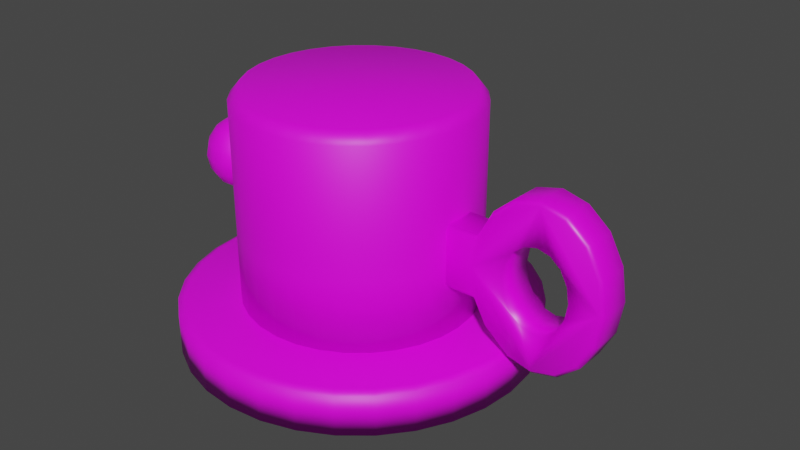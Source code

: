 # Source: wizard.blend  (saved by Blender 2.93.21; exported with 4.5.12 LTS)
import bpy
from mathutils import Matrix  # noqa: F401  (used for matrix-valued properties, if any)

bpy.ops.wm.read_factory_settings(use_empty=True)
scene = bpy.context.scene
scene.name = 'Scene'

# ---- collections
col_collection = bpy.data.collections.new('Collection'); scene.collection.children.link(col_collection)

# ---- images (referenced by path relative to the original .blend; pixels are not part of the script)
import os
ASSET_DIR = os.environ.get("B2B_ASSET_DIR", "")  # directory of the original .blend (textures are referenced by path, not embedded)
HERE = os.path.dirname(os.path.abspath(__file__))  # packed textures are extracted next to this script under _unpacked/

def load_image(name, relpath, width, height, colorspace="sRGB"):
    """Load a texture the original file referenced (path relative to the .blend, or extracted next to this script)."""
    p = next((c for c in (os.path.join(HERE, relpath), os.path.join(ASSET_DIR, relpath)) if relpath and os.path.exists(c)), "")
    if p:
        img = bpy.data.images.load(p, check_existing=True)
        img.name = name
    else:  # same state as the original file: an image datablock whose file is absent (Cycles renders it pink)
        img = bpy.data.images.new(name, width, height)
        img.source = "FILE"
        img.filepath = "//" + (relpath or name)
    img.colorspace_settings.name = colorspace
    return img
img_color_palette_png = load_image('color_palette.png', 'color_palette.png', 1024, 1024, 'sRGB')

# ---- materials (node trees are filled in below, after node groups)
mat_material_001 = bpy.data.materials.new('Material.001')
mat_material_001.use_transparent_shadow = False
mat_material_002 = bpy.data.materials.new('Material.002')
mat_material_002.use_transparent_shadow = False
mat_material = bpy.data.materials.new('Material')
mat_material.alpha_threshold = 0.0
mat_material.use_transparent_shadow = False
mat_material.line_color = (0.0, 0.0, 0.0, 1.0)

# ---- material node trees
mat_material_001.use_nodes = True; mat_material_001.node_tree.nodes.clear()
_N = mat_material_001.node_tree.nodes; _L = mat_material_001.node_tree.links
n0 = _N.new('ShaderNodeBsdfPrincipled'); n0.name = 'Principled BSDF'; n0.location = (10, 300)
n0.distribution = 'GGX'
n0.subsurface_method = 'BURLEY'
n0.inputs[3].default_value = 1.45
n0.inputs[27].default_value = (0.0, 0.0, 0.0, 1.0)
n0.inputs[28].default_value = 1.0
n1 = _N.new('ShaderNodeOutputMaterial'); n1.name = 'Material Output'; n1.location = (300, 300)
n2 = _N.new('ShaderNodeTexImage'); n2.name = 'Image Texture'; n2.location = (-180, 275)
n2.image = img_color_palette_png
_L.new(n0.outputs[0], n1.inputs[0])
_L.new(n2.outputs[0], n0.inputs[0])
n1.is_active_output = True
mat_material_002.use_nodes = True; mat_material_002.node_tree.nodes.clear()
_N = mat_material_002.node_tree.nodes; _L = mat_material_002.node_tree.links
n0 = _N.new('ShaderNodeBsdfPrincipled'); n0.name = 'Principled BSDF'; n0.location = (10, 300)
n0.distribution = 'GGX'
n0.subsurface_method = 'BURLEY'
n0.inputs[3].default_value = 1.45
n0.inputs[27].default_value = (0.0, 0.0, 0.0, 1.0)
n0.inputs[28].default_value = 1.0
n1 = _N.new('ShaderNodeOutputMaterial'); n1.name = 'Material Output'; n1.location = (300, 300)
n2 = _N.new('ShaderNodeTexImage'); n2.name = 'Image Texture'; n2.location = (-280, 275)
n2.image = img_color_palette_png
_L.new(n0.outputs[0], n1.inputs[0])
_L.new(n2.outputs[0], n0.inputs[0])
n1.is_active_output = True
mat_material.use_nodes = True; mat_material.node_tree.nodes.clear()
_N = mat_material.node_tree.nodes; _L = mat_material.node_tree.links
n0 = _N.new('ShaderNodeOutputMaterial'); n0.name = 'Material Output'; n0.location = (300, 300)
n1 = _N.new('ShaderNodeBsdfPrincipled'); n1.name = 'Principled BSDF'; n1.location = (10, 300)
n1.distribution = 'GGX'
n1.subsurface_method = 'BURLEY'
n1.inputs[2].default_value = 0.4
n1.inputs[3].default_value = 1.45
n1.inputs[27].default_value = (0.0, 0.0, 0.0, 1.0)
n1.inputs[28].default_value = 1.0
n2 = _N.new('ShaderNodeTexImage'); n2.name = 'Image Texture'; n2.location = (-280, 275)
n2.image = img_color_palette_png
_L.new(n1.outputs[0], n0.inputs[0])
_L.new(n2.outputs[0], n1.inputs[0])
n0.is_active_output = True

# ---- world
world_world = bpy.data.worlds.new('World'); scene.world = world_world
world_world.use_nodes = True; world_world.node_tree.nodes.clear()
_N = world_world.node_tree.nodes; _L = world_world.node_tree.links
n0 = _N.new('ShaderNodeOutputWorld'); n0.name = 'World Output'; n0.location = (300, 300)
n1 = _N.new('ShaderNodeBackground'); n1.name = 'Background'; n1.location = (10, 300)
n1.inputs[0].default_value = (0.05088, 0.05088, 0.05088, 1.0)
_L.new(n1.outputs[0], n0.inputs[0])
n0.is_active_output = True
world_world.color = (0.05088, 0.05088, 0.05088)
world_world.use_sun_shadow = False
world_world.sun_shadow_jitter_overblur = 0.0

# ---- meshes
me_cylinder = bpy.data.meshes.new('Cylinder')
me_cylinder.from_pydata([(0.0, 1.0, -0.25), (0.1951, 0.9808, -0.25), (0.3827, 0.9239, -0.25), (0.5556, 0.8315, -0.25), (0.7071, 0.7071, -0.25), (0.8315, 0.5556, -0.25), (0.9239, 0.3827, -0.25), (0.9808, 0.1951, -0.25), (1.0, -4.371e-08, -0.25), (0.9808, -0.1951, -0.25), (0.9239, -0.3827, -0.25), (0.8315, -0.5556, -0.25), (0.7071, -0.7071, -0.25), (0.5556, -0.8315, -0.25), (0.3827, -0.9239, -0.25), (0.1951, -0.9808, -0.25), (-8.742e-08, -1.0, -0.25), (-0.1951, -0.9808, -0.25), (-0.3827, -0.9239, -0.25), (-0.5556, -0.8315, -0.25), (-0.7071, -0.7071, -0.25), (-0.8315, -0.5556, -0.25), (-0.9239, -0.3827, -0.25), (-0.9808, -0.1951, -0.25), (-1.0, 1.192e-08, -0.25), (-0.9808, 0.1951, -0.25), (-0.9239, 0.3827, -0.25), (-0.8315, 0.5556, -0.25), (-0.7071, 0.7071, -0.25), (-0.5556, 0.8315, -0.25), (-0.3827, 0.9239, -0.25), (-0.1951, 0.9808, -0.25), (-1.071e-08, 0.9573, 0.25), (0.0, 1.0, 0.2075), (0.1868, 0.9389, 0.25), (0.1951, 0.9808, 0.2075), (0.3663, 0.8844, 0.25), (0.3827, 0.9239, 0.2075), (0.5319, 0.796, 0.25), (0.5556, 0.8315, 0.2075), (0.6769, 0.6769, 0.25), (0.7071, 0.7071, 0.2075), (0.796, 0.5319, 0.25), (0.8315, 0.5556, 0.2075), (0.8844, 0.3663, 0.25), (0.9239, 0.3827, 0.2075), (0.9389, 0.1868, 0.25), (0.9808, 0.1951, 0.2075), (0.9573, -4.144e-08, 0.25), (1.0, -4.371e-08, 0.2075), (0.9389, -0.1868, 0.25), (0.9808, -0.1951, 0.2075), (0.8844, -0.3663, 0.25), (0.9239, -0.3827, 0.2075), (0.796, -0.5319, 0.25), (0.8315, -0.5556, 0.2075), (0.6769, -0.6769, 0.25), (0.7071, -0.7071, 0.2075), (0.5319, -0.796, 0.25), (0.5556, -0.8315, 0.2075), (0.3663, -0.8844, 0.25), (0.3827, -0.9239, 0.2075), (0.1868, -0.9389, 0.25), (0.1951, -0.9808, 0.2075), (-8.196e-08, -0.9573, 0.25), (-8.742e-08, -1.0, 0.2075), (-0.1868, -0.9389, 0.25), (-0.1951, -0.9808, 0.2075), (-0.3663, -0.8844, 0.25), (-0.3827, -0.9239, 0.2075), (-0.5319, -0.796, 0.25), (-0.5556, -0.8315, 0.2075), (-0.6769, -0.6769, 0.25), (-0.7071, -0.7071, 0.2075), (-0.796, -0.5319, 0.25), (-0.8315, -0.5556, 0.2075), (-0.8844, -0.3663, 0.25), (-0.9239, -0.3827, 0.2075), (-0.9389, -0.1868, 0.25), (-0.9808, -0.1951, 0.2075), (-0.9573, 1.211e-08, 0.25), (-1.0, 1.192e-08, 0.2075), (-0.9389, 0.1868, 0.25), (-0.9808, 0.1951, 0.2075), (-0.8844, 0.3663, 0.25), (-0.9239, 0.3827, 0.2075), (-0.796, 0.5319, 0.25), (-0.8315, 0.5556, 0.2075), (-0.6769, 0.6769, 0.25), (-0.7071, 0.7071, 0.2075), (-0.5319, 0.796, 0.25), (-0.5556, 0.8315, 0.2075), (-0.3663, 0.8844, 0.25), (-0.3827, 0.9239, 0.2075), (-0.1868, 0.9389, 0.25), (-0.1951, 0.9808, 0.2075), (0.0, 0.66, 0.202), (0.1288, 0.6473, 0.202), (0.2526, 0.6098, 0.202), (0.3667, 0.5488, 0.202), (0.4667, 0.4667, 0.202), (0.5488, 0.3667, 0.202), (0.6098, 0.2526, 0.202), (0.6473, 0.1288, 0.202), (0.66, -2.885e-08, 0.202), (0.6473, -0.1288, 0.202), (0.6098, -0.2526, 0.202), (0.5488, -0.3667, 0.202), (0.4667, -0.4667, 0.202), (0.3667, -0.5488, 0.202), (0.2526, -0.6098, 0.202), (0.1288, -0.6473, 0.202), (-5.77e-08, -0.66, 0.202), (-0.1288, -0.6473, 0.202), (-0.2526, -0.6098, 0.202), (-0.3667, -0.5488, 0.202), (-0.4667, -0.4667, 0.202), (-0.5488, -0.3667, 0.202), (-0.6098, -0.2526, 0.202), (-0.6473, -0.1288, 0.202), (-0.66, 7.87e-09, 0.202), (-0.6473, 0.1288, 0.202), (-0.6098, 0.2526, 0.202), (-0.5488, 0.3667, 0.202), (-0.4667, 0.4667, 0.202), (-0.3667, 0.5488, 0.202), (-0.2526, 0.6098, 0.202), (-0.1288, 0.6473, 0.202), (0.0, 0.66, 1.037), (0.1288, 0.6473, 1.037), (0.2526, 0.6098, 1.037), (0.3667, 0.5488, 1.037), (0.4667, 0.4667, 1.037), (0.5488, 0.3667, 1.037), (0.6098, 0.2526, 1.037), (0.6473, 0.1288, 1.037), (0.66, -2.885e-08, 1.037), (0.6473, -0.1288, 1.037), (0.6098, -0.2526, 1.037), (0.5488, -0.3667, 1.037), (0.4667, -0.4667, 1.037), (0.3667, -0.5488, 1.037), (0.2526, -0.6098, 1.037), (0.1288, -0.6473, 1.037), (-5.77e-08, -0.66, 1.037), (-0.1288, -0.6473, 1.037), (-0.2526, -0.6098, 1.037), (-0.3667, -0.5488, 1.037), (-0.4667, -0.4667, 1.037), (-0.5488, -0.3667, 1.037), (-0.6098, -0.2526, 1.037), (-0.6473, -0.1288, 1.037), (-0.66, 7.87e-09, 1.037), (-0.6473, 0.1288, 1.037), (-0.6098, 0.2526, 1.037), (-0.5488, 0.3667, 1.037), (-0.4667, 0.4667, 1.037), (-0.3667, 0.5488, 1.037), (-0.2526, 0.6098, 1.037), (-0.1288, 0.6473, 1.037), (2.794e-09, 0.6053, 2.626), (0.0, 0.66, 2.494), (0.1181, 0.5937, 2.626), (0.1288, 0.6473, 2.494), (0.2316, 0.5592, 2.626), (0.2526, 0.6098, 2.494), (0.3363, 0.5033, 2.626), (0.3667, 0.5488, 2.494), (0.428, 0.428, 2.626), (0.4667, 0.4667, 2.494), (0.5033, 0.3363, 2.626), (0.5488, 0.3667, 2.494), (0.5592, 0.2316, 2.626), (0.6098, 0.2526, 2.494), (0.5937, 0.1181, 2.626), (0.6473, 0.1288, 2.494), (0.6053, -2.561e-08, 2.626), (0.66, -2.885e-08, 2.494), (0.5937, -0.1181, 2.626), (0.6473, -0.1288, 2.494), (0.5592, -0.2316, 2.626), (0.6098, -0.2526, 2.494), (0.5033, -0.3363, 2.626), (0.5488, -0.3667, 2.494), (0.428, -0.428, 2.626), (0.4667, -0.4667, 2.494), (0.3363, -0.5033, 2.626), (0.3667, -0.5488, 2.494), (0.2316, -0.5592, 2.626), (0.2526, -0.6098, 2.494), (0.1181, -0.5937, 2.626), (0.1288, -0.6473, 2.494), (-5.076e-08, -0.6053, 2.626), (-5.77e-08, -0.66, 2.494), (-0.1181, -0.5937, 2.626), (-0.1288, -0.6473, 2.494), (-0.2316, -0.5592, 2.626), (-0.2526, -0.6098, 2.494), (-0.3363, -0.5033, 2.626), (-0.3667, -0.5488, 2.494), (-0.428, -0.428, 2.626), (-0.4667, -0.4667, 2.494), (-0.5033, -0.3363, 2.626), (-0.5488, -0.3667, 2.494), (-0.5592, -0.2316, 2.626), (-0.6098, -0.2526, 2.494), (-0.5937, -0.1181, 2.626), (-0.6473, -0.1288, 2.494), (-0.6053, 7.916e-09, 2.626), (-0.66, 7.87e-09, 2.494), (-0.5937, 0.1181, 2.626), (-0.6473, 0.1288, 2.494), (-0.5592, 0.2316, 2.626), (-0.6098, 0.2526, 2.494), (-0.5033, 0.3363, 2.626), (-0.5488, 0.3667, 2.494), (-0.428, 0.428, 2.626), (-0.4667, 0.4667, 2.494), (-0.3363, 0.5033, 2.626), (-0.3667, 0.5488, 2.494), (-0.2316, 0.5592, 2.626), (-0.2526, 0.6098, 2.494), (-0.1181, 0.5937, 2.626), (-0.1288, 0.6473, 2.494)], [], [(31, 95, 33, 0), (2, 37, 39, 3), (3, 39, 41, 4), (4, 41, 43, 5), (5, 43, 45, 6), (6, 45, 47, 7), (7, 47, 49, 8), (8, 49, 51, 9), (9, 51, 53, 10), (10, 53, 55, 11), (11, 55, 57, 12), (12, 57, 59, 13), (13, 59, 61, 14), (14, 61, 63, 15), (15, 63, 65, 16), (16, 65, 67, 17), (17, 67, 69, 18), (18, 69, 71, 19), (19, 71, 73, 20), (20, 73, 75, 21), (21, 75, 77, 22), (22, 77, 79, 23), (23, 79, 81, 24), (24, 81, 83, 25), (25, 83, 85, 26), (26, 85, 87, 27), (27, 87, 89, 28), (28, 89, 91, 29), (29, 91, 93, 30), (30, 93, 95, 31), (0, 33, 35, 1), (1, 35, 37, 2), (0, 1, 2, 3, 4, 5, 6, 7, 8, 9, 10, 11, 12, 13, 14, 15, 16, 17, 18, 19, 20, 21, 22, 23, 24, 25, 26, 27, 28, 29, 30, 31), (35, 33, 32, 34), (37, 35, 34, 36), (39, 37, 36, 38), (41, 39, 38, 40), (43, 41, 40, 42), (45, 43, 42, 44), (47, 45, 44, 46), (49, 47, 46, 48), (51, 49, 48, 50), (53, 51, 50, 52), (55, 53, 52, 54), (57, 55, 54, 56), (59, 57, 56, 58), (61, 59, 58, 60), (63, 61, 60, 62), (65, 63, 62, 64), (67, 65, 64, 66), (69, 67, 66, 68), (71, 69, 68, 70), (73, 71, 70, 72), (75, 73, 72, 74), (77, 75, 74, 76), (79, 77, 76, 78), (81, 79, 78, 80), (83, 81, 80, 82), (85, 83, 82, 84), (87, 85, 84, 86), (89, 87, 86, 88), (91, 89, 88, 90), (93, 91, 90, 92), (95, 93, 92, 94), (33, 95, 94, 32), (34, 32, 94, 92, 90, 88, 86, 84, 82, 80, 78, 76, 74, 72, 70, 68, 66, 64, 62, 60, 58, 56, 54, 52, 50, 48, 46, 44, 42, 40, 38, 36), (159, 223, 161, 128), (130, 165, 167, 131), (131, 167, 169, 132), (132, 169, 171, 133), (133, 171, 173, 134), (134, 173, 175, 135), (135, 175, 177, 136), (136, 177, 179, 137), (137, 179, 181, 138), (138, 181, 183, 139), (139, 183, 185, 140), (140, 185, 187, 141), (141, 187, 189, 142), (142, 189, 191, 143), (143, 191, 193, 144), (144, 193, 195, 145), (145, 195, 197, 146), (146, 197, 199, 147), (147, 199, 201, 148), (148, 201, 203, 149), (149, 203, 205, 150), (150, 205, 207, 151), (151, 207, 209, 152), (152, 209, 211, 153), (153, 211, 213, 154), (154, 213, 215, 155), (155, 215, 217, 156), (156, 217, 219, 157), (157, 219, 221, 158), (158, 221, 223, 159), (128, 161, 163, 129), (129, 163, 165, 130), (96, 97, 98, 99, 100, 101, 102, 103, 104, 105, 106, 107, 108, 109, 110, 111, 112, 113, 114, 115, 116, 117, 118, 119, 120, 121, 122, 123, 124, 125, 126, 127), (127, 159, 128, 96), (126, 158, 159, 127), (125, 157, 158, 126), (124, 156, 157, 125), (123, 155, 156, 124), (122, 154, 155, 123), (121, 153, 154, 122), (120, 152, 153, 121), (119, 151, 152, 120), (118, 150, 151, 119), (117, 149, 150, 118), (116, 148, 149, 117), (115, 147, 148, 116), (114, 146, 147, 115), (113, 145, 146, 114), (112, 144, 145, 113), (111, 143, 144, 112), (110, 142, 143, 111), (109, 141, 142, 110), (108, 140, 141, 109), (107, 139, 140, 108), (106, 138, 139, 107), (105, 137, 138, 106), (104, 136, 137, 105), (103, 135, 136, 104), (102, 134, 135, 103), (101, 133, 134, 102), (100, 132, 133, 101), (99, 131, 132, 100), (98, 130, 131, 99), (97, 129, 130, 98), (96, 128, 129, 97), (163, 161, 160, 162), (165, 163, 162, 164), (167, 165, 164, 166), (169, 167, 166, 168), (171, 169, 168, 170), (173, 171, 170, 172), (175, 173, 172, 174), (177, 175, 174, 176), (179, 177, 176, 178), (181, 179, 178, 180), (183, 181, 180, 182), (185, 183, 182, 184), (187, 185, 184, 186), (189, 187, 186, 188), (191, 189, 188, 190), (193, 191, 190, 192), (195, 193, 192, 194), (197, 195, 194, 196), (199, 197, 196, 198), (201, 199, 198, 200), (203, 201, 200, 202), (205, 203, 202, 204), (207, 205, 204, 206), (209, 207, 206, 208), (211, 209, 208, 210), (213, 211, 210, 212), (215, 213, 212, 214), (217, 215, 214, 216), (219, 217, 216, 218), (221, 219, 218, 220), (223, 221, 220, 222), (161, 223, 222, 160), (162, 160, 222, 220, 218, 216, 214, 212, 210, 208, 206, 204, 202, 200, 198, 196, 194, 192, 190, 188, 186, 184, 182, 180, 178, 176, 174, 172, 170, 168, 166, 164)])
me_cylinder.polygons.foreach_set('use_smooth', [True] * 164)
_uv = me_cylinder.uv_layers.new(name='UVMap')
_uv.uv.foreach_set('vector', [0.5372, 0.9325, 0.5372, 0.9534, 0.5357, 0.9534, 0.5357, 0.9325, 0.5786, 0.9325, 0.5786, 0.9534, 0.5772, 0.9534, 0.5772, 0.9325, 0.5772, 0.9325, 0.5772, 0.9534, 0.5757, 0.9534, 0.5757, 0.9325, 0.5757, 0.9325, 0.5757, 0.9534, 0.5743, 0.9534, 0.5743, 0.9325, 0.5743, 0.9325, 0.5743, 0.9534, 0.5729, 0.9534, 0.5729, 0.9325, 0.5729, 0.9325, 0.5729, 0.9534, 0.5715, 0.9534, 0.5715, 0.9325, 0.5715, 0.9325, 0.5715, 0.9534, 0.57, 0.9534, 0.57, 0.9325, 0.57, 0.9325, 0.57, 0.9534, 0.5686, 0.9534, 0.5686, 0.9325, 0.5686, 0.9325, 0.5686, 0.9534, 0.5672, 0.9534, 0.5672, 0.9325, 0.5672, 0.9325, 0.5672, 0.9534, 0.5657, 0.9534, 0.5657, 0.9325, 0.5657, 0.9325, 0.5657, 0.9534, 0.5643, 0.9534, 0.5643, 0.9325, 0.5643, 0.9325, 0.5643, 0.9534, 0.5629, 0.9534, 0.5629, 0.9325, 0.5629, 0.9325, 0.5629, 0.9534, 0.5615, 0.9534, 0.5615, 0.9325, 0.5615, 0.9325, 0.5615, 0.9534, 0.56, 0.9534, 0.56, 0.9325, 0.56, 0.9325, 0.56, 0.9534, 0.5586, 0.9534, 0.5586, 0.9325, 0.5586, 0.9325, 0.5586, 0.9534, 0.5572, 0.9534, 0.5572, 0.9325, 0.5572, 0.9325, 0.5572, 0.9534, 0.5557, 0.9534, 0.5557, 0.9325, 0.5557, 0.9325, 0.5557, 0.9534, 0.5543, 0.9534, 0.5543, 0.9325, 0.5543, 0.9325, 0.5543, 0.9534, 0.5529, 0.9534, 0.5529, 0.9325, 0.5529, 0.9325, 0.5529, 0.9534, 0.5514, 0.9534, 0.5514, 0.9325, 0.5514, 0.9325, 0.5514, 0.9534, 0.55, 0.9534, 0.55, 0.9325, 0.55, 0.9325, 0.55, 0.9534, 0.5486, 0.9534, 0.5486, 0.9325, 0.5486, 0.9325, 0.5486, 0.9534, 0.5472, 0.9534, 0.5472, 0.9325, 0.5472, 0.9325, 0.5472, 0.9534, 0.5457, 0.9534, 0.5457, 0.9325, 0.5457, 0.9325, 0.5457, 0.9534, 0.5443, 0.9534, 0.5443, 0.9325, 0.5443, 0.9325, 0.5443, 0.9534, 0.5429, 0.9534, 0.5429, 0.9325, 0.5429, 0.9325, 0.5429, 0.9534, 0.5414, 0.9534, 0.5414, 0.9325, 0.5414, 0.9325, 0.5414, 0.9534, 0.54, 0.9534, 0.54, 0.9325, 0.54, 0.9325, 0.54, 0.9534, 0.5386, 0.9534, 0.5386, 0.9325, 0.5386, 0.9325, 0.5386, 0.9534, 0.5372, 0.9534, 0.5372, 0.9325, 0.5815, 0.9325, 0.5815, 0.9534, 0.58, 0.9534, 0.58, 0.9325, 0.58, 0.9325, 0.58, 0.9534, 0.5786, 0.9534, 0.5786, 0.9325, 0.57, 0.932, 0.5722, 0.9318, 0.5742, 0.9312, 0.5761, 0.9302, 0.5778, 0.9288, 0.5792, 0.9272, 0.5802, 0.9253, 0.5808, 0.9232, 0.581, 0.9211, 0.5808, 0.9189, 0.5802, 0.9169, 0.5792, 0.915, 0.5778, 0.9133, 0.5761, 0.9119, 0.5742, 0.9109, 0.5722, 0.9103, 0.57, 0.9101, 0.5679, 0.9103, 0.5658, 0.9109, 0.5639, 0.9119, 0.5623, 0.9133, 0.5609, 0.915, 0.5599, 0.9169, 0.5593, 0.9189, 0.5591, 0.9211, 0.5593, 0.9232, 0.5599, 0.9253, 0.5609, 0.9272, 0.5623, 0.9288, 0.5639, 0.9302, 0.5658, 0.9312, 0.5679, 0.9318, 0.58, 0.9534, 0.5815, 0.9534, 0.5814, 0.9554, 0.5801, 0.9554, 0.5786, 0.9534, 0.58, 0.9534, 0.58, 0.9554, 0.5786, 0.9554, 0.5772, 0.9534, 0.5786, 0.9534, 0.5786, 0.9554, 0.5772, 0.9554, 0.5757, 0.9534, 0.5772, 0.9534, 0.5771, 0.9554, 0.5758, 0.9554, 0.5743, 0.9534, 0.5757, 0.9534, 0.5757, 0.9554, 0.5743, 0.9554, 0.5729, 0.9534, 0.5743, 0.9534, 0.5743, 0.9554, 0.5729, 0.9554, 0.5715, 0.9534, 0.5729, 0.9534, 0.5729, 0.9554, 0.5715, 0.9554, 0.57, 0.9534, 0.5715, 0.9534, 0.5714, 0.9554, 0.5701, 0.9554, 0.5686, 0.9534, 0.57, 0.9534, 0.57, 0.9554, 0.5686, 0.9554, 0.5672, 0.9534, 0.5686, 0.9534, 0.5686, 0.9554, 0.5672, 0.9554, 0.5657, 0.9534, 0.5672, 0.9534, 0.5671, 0.9554, 0.5658, 0.9554, 0.5643, 0.9534, 0.5657, 0.9534, 0.5657, 0.9554, 0.5643, 0.9554, 0.5629, 0.9534, 0.5643, 0.9534, 0.5643, 0.9554, 0.5629, 0.9554, 0.5615, 0.9534, 0.5629, 0.9534, 0.5629, 0.9554, 0.5615, 0.9554, 0.56, 0.9534, 0.5615, 0.9534, 0.5614, 0.9554, 0.5601, 0.9554, 0.5586, 0.9534, 0.56, 0.9534, 0.56, 0.9554, 0.5586, 0.9554, 0.5572, 0.9534, 0.5586, 0.9534, 0.5586, 0.9554, 0.5572, 0.9554, 0.5557, 0.9534, 0.5572, 0.9534, 0.5571, 0.9554, 0.5558, 0.9554, 0.5543, 0.9534, 0.5557, 0.9534, 0.5557, 0.9554, 0.5543, 0.9554, 0.5529, 0.9534, 0.5543, 0.9534, 0.5543, 0.9554, 0.5529, 0.9554, 0.5514, 0.9534, 0.5529, 0.9534, 0.5528, 0.9554, 0.5515, 0.9554, 0.55, 0.9534, 0.5514, 0.9534, 0.5514, 0.9554, 0.5501, 0.9554, 0.5486, 0.9534, 0.55, 0.9534, 0.55, 0.9554, 0.5486, 0.9554, 0.5472, 0.9534, 0.5486, 0.9534, 0.5486, 0.9554, 0.5472, 0.9554, 0.5457, 0.9534, 0.5472, 0.9534, 0.5471, 0.9554, 0.5458, 0.9554, 0.5443, 0.9534, 0.5457, 0.9534, 0.5457, 0.9554, 0.5443, 0.9554, 0.5429, 0.9534, 0.5443, 0.9534, 0.5443, 0.9554, 0.5429, 0.9554, 0.5414, 0.9534, 0.5429, 0.9534, 0.5428, 0.9554, 0.5415, 0.9554, 0.54, 0.9534, 0.5414, 0.9534, 0.5414, 0.9554, 0.54, 0.9554, 0.5386, 0.9534, 0.54, 0.9534, 0.54, 0.9554, 0.5386, 0.9554, 0.5372, 0.9534, 0.5386, 0.9534, 0.5386, 0.9554, 0.5372, 0.9554, 0.5357, 0.9534, 0.5372, 0.9534, 0.5371, 0.9554, 0.5358, 0.9554, 0.5492, 0.9314, 0.5472, 0.9316, 0.5451, 0.9314, 0.5431, 0.9308, 0.5413, 0.9298, 0.5397, 0.9285, 0.5384, 0.9269, 0.5375, 0.9251, 0.5369, 0.9231, 0.5367, 0.9211, 0.5369, 0.919, 0.5375, 0.9171, 0.5384, 0.9152, 0.5397, 0.9136, 0.5413, 0.9123, 0.5431, 0.9114, 0.5451, 0.9108, 0.5472, 0.9106, 0.5492, 0.9108, 0.5512, 0.9114, 0.553, 0.9123, 0.5546, 0.9136, 0.5559, 0.9152, 0.5569, 0.9171, 0.5575, 0.919, 0.5577, 0.9211, 0.5575, 0.9231, 0.5569, 0.9251, 0.5559, 0.9269, 0.5546, 0.9285, 0.553, 0.9298, 0.5512, 0.9308, 0.5372, 0.9404, 0.5372, 0.9541, 0.5357, 0.9541, 0.5357, 0.9404, 0.5786, 0.9404, 0.5786, 0.9541, 0.5772, 0.9541, 0.5772, 0.9404, 0.5772, 0.9404, 0.5772, 0.9541, 0.5757, 0.9541, 0.5757, 0.9404, 0.5757, 0.9404, 0.5757, 0.9541, 0.5743, 0.9541, 0.5743, 0.9404, 0.5743, 0.9404, 0.5743, 0.9541, 0.5729, 0.9541, 0.5729, 0.9404, 0.5729, 0.9404, 0.5729, 0.9541, 0.5715, 0.9541, 0.5715, 0.9404, 0.5715, 0.9404, 0.5715, 0.9541, 0.57, 0.9541, 0.57, 0.9404, 0.57, 0.9404, 0.57, 0.9541, 0.5686, 0.9541, 0.5686, 0.9404, 0.5686, 0.9404, 0.5686, 0.9541, 0.5672, 0.9541, 0.5672, 0.9404, 0.5672, 0.9404, 0.5672, 0.9541, 0.5657, 0.9541, 0.5657, 0.9404, 0.5657, 0.9404, 0.5657, 0.9541, 0.5643, 0.9541, 0.5643, 0.9404, 0.5643, 0.9404, 0.5643, 0.9541, 0.5629, 0.9541, 0.5629, 0.9404, 0.5629, 0.9404, 0.5629, 0.9541, 0.5615, 0.9541, 0.5615, 0.9404, 0.5615, 0.9404, 0.5615, 0.9541, 0.56, 0.9541, 0.56, 0.9404, 0.56, 0.9404, 0.56, 0.9541, 0.5586, 0.9541, 0.5586, 0.9404, 0.5586, 0.9404, 0.5586, 0.9541, 0.5572, 0.9541, 0.5572, 0.9404, 0.5572, 0.9404, 0.5572, 0.9541, 0.5557, 0.9541, 0.5557, 0.9404, 0.5557, 0.9404, 0.5557, 0.9541, 0.5543, 0.9541, 0.5543, 0.9404, 0.5543, 0.9404, 0.5543, 0.9541, 0.5529, 0.9541, 0.5529, 0.9404, 0.5529, 0.9404, 0.5529, 0.9541, 0.5514, 0.9541, 0.5514, 0.9404, 0.5514, 0.9404, 0.5514, 0.9541, 0.55, 0.9541, 0.55, 0.9404, 0.55, 0.9404, 0.55, 0.9541, 0.5486, 0.9541, 0.5486, 0.9404, 0.5486, 0.9404, 0.5486, 0.9541, 0.5472, 0.9541, 0.5472, 0.9404, 0.5472, 0.9404, 0.5472, 0.9541, 0.5457, 0.9541, 0.5457, 0.9404, 0.5457, 0.9404, 0.5457, 0.9541, 0.5443, 0.9541, 0.5443, 0.9404, 0.5443, 0.9404, 0.5443, 0.9541, 0.5429, 0.9541, 0.5429, 0.9404, 0.5429, 0.9404, 0.5429, 0.9541, 0.5414, 0.9541, 0.5414, 0.9404, 0.5414, 0.9404, 0.5414, 0.9541, 0.54, 0.9541, 0.54, 0.9404, 0.54, 0.9404, 0.54, 0.9541, 0.5386, 0.9541, 0.5386, 0.9404, 0.5386, 0.9404, 0.5386, 0.9541, 0.5372, 0.9541, 0.5372, 0.9404, 0.5815, 0.9404, 0.5815, 0.9541, 0.58, 0.9541, 0.58, 0.9404, 0.58, 0.9404, 0.58, 0.9541, 0.5786, 0.9541, 0.5786, 0.9404, 0.57, 0.932, 0.5722, 0.9318, 0.5742, 0.9312, 0.5761, 0.9302, 0.5778, 0.9288, 0.5792, 0.9272, 0.5802, 0.9253, 0.5808, 0.9232, 0.581, 0.9211, 0.5808, 0.9189, 0.5802, 0.9169, 0.5792, 0.915, 0.5778, 0.9133, 0.5761, 0.9119, 0.5742, 0.9109, 0.5722, 0.9103, 0.57, 0.9101, 0.5679, 0.9103, 0.5658, 0.9109, 0.5639, 0.9119, 0.5623, 0.9133, 0.5609, 0.915, 0.5599, 0.9169, 0.5593, 0.9189, 0.5591, 0.9211, 0.5593, 0.9232, 0.5599, 0.9253, 0.5609, 0.9272, 0.5623, 0.9288, 0.5639, 0.9302, 0.5658, 0.9312, 0.5679, 0.9318, 0.4141, 0.9325, 0.4141, 0.9404, 0.4127, 0.9404, 0.4127, 0.9325, 0.4155, 0.9325, 0.4155, 0.9404, 0.4141, 0.9404, 0.4141, 0.9325, 0.417, 0.9325, 0.417, 0.9404, 0.4155, 0.9404, 0.4155, 0.9325, 0.4184, 0.9325, 0.4184, 0.9404, 0.417, 0.9404, 0.417, 0.9325, 0.4198, 0.9325, 0.4198, 0.9404, 0.4184, 0.9404, 0.4184, 0.9325, 0.4213, 0.9325, 0.4213, 0.9404, 0.4198, 0.9404, 0.4198, 0.9325, 0.4227, 0.9325, 0.4227, 0.9404, 0.4213, 0.9404, 0.4213, 0.9325, 0.4241, 0.9325, 0.4241, 0.9404, 0.4227, 0.9404, 0.4227, 0.9325, 0.4256, 0.9325, 0.4256, 0.9404, 0.4241, 0.9404, 0.4241, 0.9325, 0.427, 0.9325, 0.427, 0.9404, 0.4256, 0.9404, 0.4256, 0.9325, 0.4284, 0.9325, 0.4284, 0.9404, 0.427, 0.9404, 0.427, 0.9325, 0.4298, 0.9325, 0.4298, 0.9404, 0.4284, 0.9404, 0.4284, 0.9325, 0.4313, 0.9325, 0.4313, 0.9404, 0.4298, 0.9404, 0.4298, 0.9325, 0.4327, 0.9325, 0.4327, 0.9404, 0.4313, 0.9404, 0.4313, 0.9325, 0.4341, 0.9325, 0.4341, 0.9404, 0.4327, 0.9404, 0.4327, 0.9325, 0.4356, 0.9325, 0.4356, 0.9404, 0.4341, 0.9404, 0.4341, 0.9325, 0.437, 0.9325, 0.437, 0.9404, 0.4356, 0.9404, 0.4356, 0.9325, 0.4384, 0.9325, 0.4384, 0.9404, 0.437, 0.9404, 0.437, 0.9325, 0.4398, 0.9325, 0.4398, 0.9404, 0.4384, 0.9404, 0.4384, 0.9325, 0.4413, 0.9325, 0.4413, 0.9404, 0.4398, 0.9404, 0.4398, 0.9325, 0.4427, 0.9325, 0.4427, 0.9404, 0.4413, 0.9404, 0.4413, 0.9325, 0.4441, 0.9325, 0.4441, 0.9404, 0.4427, 0.9404, 0.4427, 0.9325, 0.4456, 0.9325, 0.4456, 0.9404, 0.4441, 0.9404, 0.4441, 0.9325, 0.447, 0.9325, 0.447, 0.9404, 0.4456, 0.9404, 0.4456, 0.9325, 0.4484, 0.9325, 0.4484, 0.9404, 0.447, 0.9404, 0.447, 0.9325, 0.4498, 0.9325, 0.4498, 0.9404, 0.4484, 0.9404, 0.4484, 0.9325, 0.4513, 0.9325, 0.4513, 0.9404, 0.4498, 0.9404, 0.4498, 0.9325, 0.4527, 0.9325, 0.4527, 0.9404, 0.4513, 0.9404, 0.4513, 0.9325, 0.4541, 0.9325, 0.4541, 0.9404, 0.4527, 0.9404, 0.4527, 0.9325, 0.4556, 0.9325, 0.4556, 0.9404, 0.4541, 0.9404, 0.4541, 0.9325, 0.457, 0.9325, 0.457, 0.9404, 0.4556, 0.9404, 0.4556, 0.9325, 0.4584, 0.9325, 0.4584, 0.9404, 0.457, 0.9404, 0.457, 0.9325, 0.58, 0.9541, 0.5815, 0.9541, 0.5814, 0.9554, 0.5801, 0.9554, 0.5786, 0.9541, 0.58, 0.9541, 0.58, 0.9554, 0.5787, 0.9554, 0.5772, 0.9541, 0.5786, 0.9541, 0.5785, 0.9554, 0.5772, 0.9554, 0.5757, 0.9541, 0.5772, 0.9541, 0.5771, 0.9554, 0.5758, 0.9554, 0.5743, 0.9541, 0.5757, 0.9541, 0.5757, 0.9554, 0.5744, 0.9554, 0.5729, 0.9541, 0.5743, 0.9541, 0.5743, 0.9554, 0.5729, 0.9554, 0.5715, 0.9541, 0.5729, 0.9541, 0.5728, 0.9554, 0.5715, 0.9554, 0.57, 0.9541, 0.5715, 0.9541, 0.5714, 0.9554, 0.5701, 0.9554, 0.5686, 0.9541, 0.57, 0.9541, 0.57, 0.9554, 0.5687, 0.9554, 0.5672, 0.9541, 0.5686, 0.9541, 0.5685, 0.9554, 0.5672, 0.9554, 0.5657, 0.9541, 0.5672, 0.9541, 0.5671, 0.9554, 0.5658, 0.9554, 0.5643, 0.9541, 0.5657, 0.9541, 0.5657, 0.9554, 0.5644, 0.9554, 0.5629, 0.9541, 0.5643, 0.9541, 0.5643, 0.9554, 0.5629, 0.9554, 0.5615, 0.9541, 0.5629, 0.9541, 0.5628, 0.9554, 0.5615, 0.9554, 0.56, 0.9541, 0.5615, 0.9541, 0.5614, 0.9554, 0.5601, 0.9554, 0.5586, 0.9541, 0.56, 0.9541, 0.56, 0.9554, 0.5587, 0.9554, 0.5572, 0.9541, 0.5586, 0.9541, 0.5585, 0.9554, 0.5572, 0.9554, 0.5557, 0.9541, 0.5572, 0.9541, 0.5571, 0.9554, 0.5558, 0.9554, 0.5543, 0.9541, 0.5557, 0.9541, 0.5557, 0.9554, 0.5544, 0.9554, 0.5529, 0.9541, 0.5543, 0.9541, 0.5542, 0.9554, 0.5529, 0.9554, 0.5514, 0.9541, 0.5529, 0.9541, 0.5528, 0.9554, 0.5515, 0.9554, 0.55, 0.9541, 0.5514, 0.9541, 0.5514, 0.9554, 0.5501, 0.9554, 0.5486, 0.9541, 0.55, 0.9541, 0.55, 0.9554, 0.5486, 0.9554, 0.5472, 0.9541, 0.5486, 0.9541, 0.5485, 0.9554, 0.5472, 0.9554, 0.5457, 0.9541, 0.5472, 0.9541, 0.5471, 0.9554, 0.5458, 0.9554, 0.5443, 0.9541, 0.5457, 0.9541, 0.5457, 0.9554, 0.5444, 0.9554, 0.5429, 0.9541, 0.5443, 0.9541, 0.5442, 0.9554, 0.5429, 0.9554, 0.5414, 0.9541, 0.5429, 0.9541, 0.5428, 0.9554, 0.5415, 0.9554, 0.54, 0.9541, 0.5414, 0.9541, 0.5414, 0.9554, 0.5401, 0.9554, 0.5386, 0.9541, 0.54, 0.9541, 0.54, 0.9554, 0.5386, 0.9554, 0.5372, 0.9541, 0.5386, 0.9541, 0.5385, 0.9554, 0.5372, 0.9554, 0.5357, 0.9541, 0.5372, 0.9541, 0.5371, 0.9554, 0.5358, 0.9554, 0.5491, 0.9309, 0.5472, 0.9311, 0.5452, 0.9309, 0.5433, 0.9304, 0.5416, 0.9294, 0.54, 0.9282, 0.5388, 0.9267, 0.5379, 0.9249, 0.5373, 0.923, 0.5371, 0.9211, 0.5373, 0.9191, 0.5379, 0.9172, 0.5388, 0.9155, 0.54, 0.914, 0.5416, 0.9127, 0.5433, 0.9118, 0.5452, 0.9112, 0.5472, 0.911, 0.5491, 0.9112, 0.551, 0.9118, 0.5528, 0.9127, 0.5543, 0.914, 0.5555, 0.9155, 0.5565, 0.9172, 0.557, 0.9191, 0.5572, 0.9211, 0.557, 0.923, 0.5565, 0.9249, 0.5555, 0.9267, 0.5543, 0.9282, 0.5528, 0.9294, 0.551, 0.9304])
me_cylinder.materials.append(mat_material_001)
me_cylinder.use_remesh_fix_poles = True
me_cylinder.use_remesh_preserve_attributes = False
me_cylinder.update()
me_sphere = bpy.data.meshes.new('Sphere')
me_sphere.from_pydata([(0.0, 0.1414, 0.1414), (0.0, 0.1848, 0.07654), (0.0, 0.1848, -0.07654), (0.0, 0.07654, -0.1848), (0.02929, 0.07071, 0.1848), (0.05412, 0.1307, 0.1414), (0.07071, 0.1707, 0.07654), (0.07654, 0.1848, -8.742e-09), (0.07071, 0.1707, -0.07654), (0.05412, 0.1307, -0.1414), (0.02929, 0.07071, -0.1848), (0.05412, 0.05412, 0.1848), (0.1, 0.1, 0.1414), (0.1307, 0.1307, 0.07654), (0.1414, 0.1414, -8.742e-09), (0.1307, 0.1307, -0.07654), (0.1, 0.1, -0.1414), (0.05412, 0.05412, -0.1848), (0.07071, 0.02929, 0.1848), (0.1307, 0.05412, 0.1414), (0.1707, 0.07071, 0.07654), (0.1848, 0.07654, -8.742e-09), (0.1707, 0.07071, -0.07654), (0.1307, 0.05412, -0.1414), (0.07071, 0.02929, -0.1848), (0.07654, -2.741e-08, 0.1848), (0.1414, -3.113e-08, 0.1414), (0.1848, -3.858e-08, 0.07654), (0.2, -4.603e-08, -8.742e-09), (0.1848, -3.858e-08, -0.07654), (0.1414, -3.113e-08, -0.1414), (0.07654, -2.927e-08, -0.1848), (0.07071, -0.02929, 0.1848), (0.1307, -0.05412, 0.1414), (0.1707, -0.07071, 0.07654), (0.1848, -0.07654, -8.742e-09), (0.1707, -0.07071, -0.07654), (0.1307, -0.05412, -0.1414), (0.07071, -0.02929, -0.1848), (0.05412, -0.05412, 0.1848), (0.1, -0.1, 0.1414), (0.1307, -0.1307, 0.07654), (0.1414, -0.1414, -8.742e-09), (0.1307, -0.1307, -0.07654), (0.1, -0.1, -0.1414), (0.05412, -0.05412, -0.1848), (0.02929, -0.07071, 0.1848), (0.05412, -0.1307, 0.1414), (0.07071, -0.1707, 0.07654), (0.07654, -0.1848, -8.742e-09), (0.07071, -0.1707, -0.07654), (0.05412, -0.1307, -0.1414), (0.02929, -0.07071, -0.1848), (-8.438e-15, -3.497e-08, 0.2), (-1.38e-08, -0.07654, 0.1848), (-3.429e-08, -0.1414, 0.1414), (-3.801e-08, -0.1848, 0.07654), (-5.291e-08, -0.2, -8.742e-09), (-4.546e-08, -0.1848, -0.07654), (-3.429e-08, -0.1414, -0.1414), (-2.125e-08, -0.07654, -0.1848), (-0.02929, -0.07071, 0.1848), (-0.05412, -0.1307, 0.1414), (-0.07071, -0.1707, 0.07654), (-0.07654, -0.1848, -8.742e-09), (-0.07071, -0.1707, -0.07654), (-0.05412, -0.1307, -0.1414), (-0.02929, -0.07071, -0.1848), (-0.05412, -0.05412, 0.1848), (-0.1, -0.1, 0.1414), (-0.1307, -0.1307, 0.07654), (-0.1414, -0.1414, -8.742e-09), (-0.1307, -0.1307, -0.07654), (-0.1, -0.1, -0.1414), (-0.05412, -0.05412, -0.1848), (0.0, -1.748e-08, -0.2), (-0.07071, -0.02929, 0.1848), (-0.1307, -0.05412, 0.1414), (-0.1707, -0.07071, 0.07654), (-0.1848, -0.07654, -8.742e-09), (-0.1707, -0.07071, -0.07654), (-0.1307, -0.05412, -0.1414), (-0.07071, -0.02929, -0.1848), (-0.07654, 7.982e-09, 0.1848), (-0.1414, 4.337e-08, 0.1414), (-0.1848, 5.082e-08, 0.07654), (-0.2, 6.572e-08, -8.742e-09), (-0.1848, 5.827e-08, -0.07654), (-0.1414, 4.337e-08, -0.1414), (-0.07654, 7.982e-09, -0.1848), (-0.07071, 0.02929, 0.1848), (-0.1307, 0.05412, 0.1414), (-0.1707, 0.07071, 0.07654), (-0.1848, 0.07654, -8.742e-09), (-0.1707, 0.07071, -0.07654), (-0.1307, 0.05412, -0.1414), (-0.07071, 0.02929, -0.1848), (-0.05412, 0.05412, 0.1848), (-0.1, 0.1, 0.1414), (-0.1307, 0.1307, 0.07654), (-0.1414, 0.1414, -8.742e-09), (-0.1307, 0.1307, -0.07654), (-0.1, 0.1, -0.1414), (-0.05412, 0.05412, -0.1848), (-0.02929, 0.07071, 0.1848), (-0.05412, 0.1307, 0.1414), (-0.07071, 0.1707, 0.07654), (-0.07654, 0.1848, -8.742e-09), (-0.07071, 0.1707, -0.07654), (-0.05412, 0.1307, -0.1414), (-0.02929, 0.07071, -0.1848), (3.277e-08, 0.07654, 0.1848), (1.334e-07, 0.2, -8.742e-09), (7.747e-08, 0.1414, -0.1414)], [], [(3, 113, 9, 10), (2, 112, 7, 8), (1, 0, 5, 6), (111, 53, 4), (75, 3, 10), (113, 2, 8, 9), (112, 1, 6, 7), (0, 111, 4, 5), (4, 53, 11), (75, 10, 17), (9, 8, 15, 16), (7, 6, 13, 14), (5, 4, 11, 12), (10, 9, 16, 17), (8, 7, 14, 15), (6, 5, 12, 13), (16, 15, 22, 23), (14, 13, 20, 21), (12, 11, 18, 19), (17, 16, 23, 24), (15, 14, 21, 22), (13, 12, 19, 20), (11, 53, 18), (75, 17, 24), (24, 23, 30, 31), (22, 21, 28, 29), (20, 19, 26, 27), (18, 53, 25), (75, 24, 31), (23, 22, 29, 30), (21, 20, 27, 28), (19, 18, 25, 26), (29, 28, 35, 36), (27, 26, 33, 34), (25, 53, 32), (75, 31, 38), (30, 29, 36, 37), (28, 27, 34, 35), (26, 25, 32, 33), (31, 30, 37, 38), (75, 38, 45), (37, 36, 43, 44), (35, 34, 41, 42), (33, 32, 39, 40), (38, 37, 44, 45), (36, 35, 42, 43), (34, 33, 40, 41), (32, 53, 39), (42, 41, 48, 49), (40, 39, 46, 47), (45, 44, 51, 52), (43, 42, 49, 50), (41, 40, 47, 48), (39, 53, 46), (75, 45, 52), (44, 43, 50, 51), (52, 51, 59, 60), (50, 49, 57, 58), (48, 47, 55, 56), (46, 53, 54), (75, 52, 60), (51, 50, 58, 59), (49, 48, 56, 57), (47, 46, 54, 55), (56, 55, 62, 63), (54, 53, 61), (75, 60, 67), (59, 58, 65, 66), (57, 56, 63, 64), (55, 54, 61, 62), (60, 59, 66, 67), (58, 57, 64, 65), (75, 67, 74), (66, 65, 72, 73), (64, 63, 70, 71), (62, 61, 68, 69), (67, 66, 73, 74), (65, 64, 71, 72), (63, 62, 69, 70), (61, 53, 68), (69, 68, 76, 77), (74, 73, 81, 82), (72, 71, 79, 80), (70, 69, 77, 78), (68, 53, 76), (75, 74, 82), (73, 72, 80, 81), (71, 70, 78, 79), (82, 81, 88, 89), (80, 79, 86, 87), (78, 77, 84, 85), (76, 53, 83), (75, 82, 89), (81, 80, 87, 88), (79, 78, 85, 86), (77, 76, 83, 84), (83, 53, 90), (75, 89, 96), (88, 87, 94, 95), (86, 85, 92, 93), (84, 83, 90, 91), (89, 88, 95, 96), (87, 86, 93, 94), (85, 84, 91, 92), (95, 94, 101, 102), (93, 92, 99, 100), (91, 90, 97, 98), (96, 95, 102, 103), (94, 93, 100, 101), (92, 91, 98, 99), (90, 53, 97), (75, 96, 103), (103, 102, 109, 110), (101, 100, 107, 108), (99, 98, 105, 106), (97, 53, 104), (75, 103, 110), (102, 101, 108, 109), (100, 99, 106, 107), (98, 97, 104, 105), (108, 107, 112, 2), (106, 105, 0, 1), (104, 53, 111), (75, 110, 3), (109, 108, 2, 113), (107, 106, 1, 112), (105, 104, 111, 0), (110, 109, 113, 3)])
me_sphere.polygons.foreach_set('use_smooth', [True] * 128)
_uv = me_sphere.uv_layers.new(name='UVMap')
_uv.uv.foreach_set('vector', [0.4636, 0.9198, 0.4569, 0.9238, 0.4546, 0.9181, 0.4623, 0.9167, 0.4288, 0.9066, 0.437, 0.9056, 0.4363, 0.9137, 0.4282, 0.9141, 0.4457, 0.9066, 0.4537, 0.9093, 0.4532, 0.915, 0.4451, 0.9141, 0.4795, 0.9589, 0.4726, 0.9541, 0.4808, 0.9558, 0.4709, 0.915, 0.4636, 0.9198, 0.4623, 0.9167, 0.4225, 0.9093, 0.4288, 0.9066, 0.4282, 0.9141, 0.422, 0.915, 0.437, 0.9056, 0.4457, 0.9066, 0.4451, 0.9141, 0.4363, 0.9137, 0.4849, 0.9629, 0.4795, 0.9589, 0.4808, 0.9558, 0.4872, 0.9572, 0.4808, 0.9558, 0.4726, 0.9541, 0.4808, 0.9524, 0.4709, 0.915, 0.4623, 0.9167, 0.4623, 0.9133, 0.422, 0.915, 0.4282, 0.9141, 0.4282, 0.9222, 0.422, 0.9212, 0.4363, 0.9137, 0.4451, 0.9141, 0.4451, 0.9222, 0.4363, 0.9225, 0.4872, 0.9572, 0.4808, 0.9558, 0.4808, 0.9524, 0.4872, 0.951, 0.4623, 0.9167, 0.4546, 0.9181, 0.4546, 0.9119, 0.4623, 0.9133, 0.4282, 0.9141, 0.4363, 0.9137, 0.4363, 0.9225, 0.4282, 0.9222, 0.4451, 0.9141, 0.4532, 0.915, 0.4532, 0.9212, 0.4451, 0.9222, 0.422, 0.9212, 0.4282, 0.9222, 0.4288, 0.9297, 0.4225, 0.9269, 0.4363, 0.9225, 0.4451, 0.9222, 0.4457, 0.9297, 0.437, 0.9306, 0.4872, 0.951, 0.4808, 0.9524, 0.4795, 0.9493, 0.4849, 0.9452, 0.4623, 0.9133, 0.4546, 0.9119, 0.4569, 0.9062, 0.4636, 0.9102, 0.4282, 0.9222, 0.4363, 0.9225, 0.437, 0.9306, 0.4288, 0.9297, 0.4451, 0.9222, 0.4532, 0.9212, 0.4537, 0.9269, 0.4457, 0.9297, 0.4808, 0.9524, 0.4726, 0.9541, 0.4795, 0.9493, 0.4709, 0.915, 0.4623, 0.9133, 0.4636, 0.9102, 0.4636, 0.9102, 0.4569, 0.9062, 0.4613, 0.9018, 0.4659, 0.9078, 0.4138, 0.9731, 0.4051, 0.9742, 0.4041, 0.9679, 0.4128, 0.9673, 0.4457, 0.9297, 0.4537, 0.9269, 0.4546, 0.9313, 0.4469, 0.9354, 0.4795, 0.9493, 0.4726, 0.9541, 0.4772, 0.9469, 0.4709, 0.915, 0.4636, 0.9102, 0.4659, 0.9078, 0.4216, 0.9694, 0.4138, 0.9731, 0.4128, 0.9673, 0.4209, 0.9649, 0.437, 0.9306, 0.4457, 0.9297, 0.4469, 0.9354, 0.4382, 0.9368, 0.4849, 0.9452, 0.4795, 0.9493, 0.4772, 0.9469, 0.4805, 0.9409, 0.4128, 0.9673, 0.4041, 0.9679, 0.4037, 0.9598, 0.4125, 0.9598, 0.396, 0.9667, 0.3898, 0.9637, 0.3895, 0.9579, 0.3957, 0.9591, 0.4772, 0.9469, 0.4726, 0.9541, 0.4741, 0.9456, 0.4709, 0.915, 0.4659, 0.9078, 0.469, 0.9066, 0.4209, 0.9649, 0.4128, 0.9673, 0.4125, 0.9598, 0.4206, 0.9592, 0.4041, 0.9679, 0.396, 0.9667, 0.3957, 0.9591, 0.4037, 0.9598, 0.4805, 0.9409, 0.4772, 0.9469, 0.4741, 0.9456, 0.4749, 0.9385, 0.4659, 0.9078, 0.4613, 0.9018, 0.4669, 0.8994, 0.469, 0.9066, 0.4709, 0.915, 0.469, 0.9066, 0.4723, 0.9066, 0.4206, 0.9592, 0.4125, 0.9598, 0.4128, 0.9517, 0.4209, 0.953, 0.4037, 0.9598, 0.3957, 0.9591, 0.396, 0.951, 0.4041, 0.951, 0.4749, 0.9385, 0.4741, 0.9456, 0.4707, 0.9456, 0.4687, 0.9385, 0.469, 0.9066, 0.4669, 0.8994, 0.4731, 0.8994, 0.4723, 0.9066, 0.4125, 0.9598, 0.4037, 0.9598, 0.4041, 0.951, 0.4128, 0.9517, 0.3957, 0.9591, 0.3895, 0.9579, 0.3898, 0.9517, 0.396, 0.951, 0.4741, 0.9456, 0.4726, 0.9541, 0.4707, 0.9456, 0.4041, 0.951, 0.396, 0.951, 0.3969, 0.9436, 0.4051, 0.943, 0.4687, 0.9385, 0.4707, 0.9456, 0.4677, 0.9469, 0.463, 0.9409, 0.4723, 0.9066, 0.4731, 0.8994, 0.4788, 0.9018, 0.4754, 0.9078, 0.4128, 0.9517, 0.4041, 0.951, 0.4051, 0.943, 0.4138, 0.9443, 0.396, 0.951, 0.3898, 0.9517, 0.3905, 0.946, 0.3969, 0.9436, 0.4707, 0.9456, 0.4726, 0.9541, 0.4677, 0.9469, 0.4709, 0.915, 0.4723, 0.9066, 0.4754, 0.9078, 0.4209, 0.953, 0.4128, 0.9517, 0.4138, 0.9443, 0.4216, 0.9473, 0.4754, 0.9078, 0.4788, 0.9018, 0.4831, 0.9062, 0.4778, 0.9102, 0.4143, 0.9354, 0.4057, 0.9368, 0.4045, 0.9306, 0.4132, 0.9297, 0.4594, 0.9368, 0.463, 0.9409, 0.4587, 0.9452, 0.4537, 0.9425, 0.4677, 0.9469, 0.4726, 0.9541, 0.4653, 0.9493, 0.4709, 0.915, 0.4754, 0.9078, 0.4778, 0.9102, 0.422, 0.9313, 0.4143, 0.9354, 0.4132, 0.9297, 0.4212, 0.9269, 0.4051, 0.943, 0.3969, 0.9436, 0.3983, 0.9379, 0.4066, 0.9368, 0.463, 0.9409, 0.4677, 0.9469, 0.4653, 0.9493, 0.4587, 0.9452, 0.3963, 0.9297, 0.39, 0.9269, 0.3895, 0.9212, 0.3957, 0.9222, 0.4653, 0.9493, 0.4726, 0.9541, 0.464, 0.9524, 0.4709, 0.915, 0.4778, 0.9102, 0.479, 0.9133, 0.4212, 0.9269, 0.4132, 0.9297, 0.4126, 0.9222, 0.4207, 0.9212, 0.4045, 0.9306, 0.3963, 0.9297, 0.3957, 0.9222, 0.4038, 0.9225, 0.4587, 0.9452, 0.4653, 0.9493, 0.464, 0.9524, 0.4563, 0.951, 0.4778, 0.9102, 0.4831, 0.9062, 0.4855, 0.9119, 0.479, 0.9133, 0.4132, 0.9297, 0.4045, 0.9306, 0.4038, 0.9225, 0.4126, 0.9222, 0.4709, 0.915, 0.479, 0.9133, 0.479, 0.9167, 0.4207, 0.9212, 0.4126, 0.9222, 0.4126, 0.9141, 0.4207, 0.915, 0.4038, 0.9225, 0.3957, 0.9222, 0.3957, 0.9141, 0.4038, 0.9137, 0.4563, 0.951, 0.464, 0.9524, 0.464, 0.9558, 0.4563, 0.9572, 0.479, 0.9133, 0.4855, 0.9119, 0.4855, 0.9181, 0.479, 0.9167, 0.4126, 0.9222, 0.4038, 0.9225, 0.4038, 0.9137, 0.4126, 0.9141, 0.3957, 0.9222, 0.3895, 0.9212, 0.3895, 0.915, 0.3957, 0.9141, 0.464, 0.9524, 0.4726, 0.9541, 0.464, 0.9558, 0.4563, 0.9572, 0.464, 0.9558, 0.4653, 0.9589, 0.4587, 0.9629, 0.479, 0.9167, 0.4855, 0.9181, 0.4831, 0.9238, 0.4778, 0.9198, 0.4126, 0.9141, 0.4038, 0.9137, 0.4045, 0.9056, 0.4132, 0.9066, 0.3957, 0.9141, 0.3895, 0.915, 0.39, 0.9093, 0.3963, 0.9066, 0.464, 0.9558, 0.4726, 0.9541, 0.4653, 0.9589, 0.4709, 0.915, 0.479, 0.9167, 0.4778, 0.9198, 0.4207, 0.915, 0.4126, 0.9141, 0.4132, 0.9066, 0.4212, 0.9093, 0.4038, 0.9137, 0.3957, 0.9141, 0.3963, 0.9066, 0.4045, 0.9056, 0.4778, 0.9198, 0.4831, 0.9238, 0.4788, 0.9282, 0.4754, 0.9222, 0.4132, 0.9066, 0.4045, 0.9056, 0.4057, 0.8994, 0.4143, 0.9008, 0.4537, 0.9656, 0.4587, 0.9629, 0.463, 0.9673, 0.4594, 0.9714, 0.4653, 0.9589, 0.4726, 0.9541, 0.4677, 0.9612, 0.4709, 0.915, 0.4778, 0.9198, 0.4754, 0.9222, 0.4212, 0.9093, 0.4132, 0.9066, 0.4143, 0.9008, 0.422, 0.9049, 0.689, 0.9877, 0.6667, 0.9848, 0.663, 0.9695, 0.685, 0.9712, 0.4587, 0.9629, 0.4653, 0.9589, 0.4677, 0.9612, 0.463, 0.9673, 0.4677, 0.9612, 0.4726, 0.9541, 0.4707, 0.9625, 0.4709, 0.915, 0.4754, 0.9222, 0.4723, 0.9234, 0.7295, 0.9595, 0.7083, 0.9677, 0.7058, 0.9476, 0.7276, 0.9441, 0.685, 0.9712, 0.663, 0.9695, 0.6605, 0.9494, 0.6823, 0.9494, 0.463, 0.9673, 0.4677, 0.9612, 0.4707, 0.9625, 0.4687, 0.9697, 0.4754, 0.9222, 0.4788, 0.9282, 0.4731, 0.9306, 0.4723, 0.9234, 0.7083, 0.9677, 0.685, 0.9712, 0.6823, 0.9494, 0.7058, 0.9476, 0.663, 0.9695, 0.6457, 0.9629, 0.6438, 0.9475, 0.6605, 0.9494, 0.7276, 0.9441, 0.7058, 0.9476, 0.705, 0.9258, 0.7269, 0.9274, 0.6823, 0.9494, 0.6605, 0.9494, 0.6596, 0.9276, 0.6813, 0.9258, 0.4687, 0.9697, 0.4707, 0.9625, 0.4741, 0.9625, 0.4749, 0.9697, 0.4723, 0.9234, 0.4731, 0.9306, 0.4669, 0.9306, 0.469, 0.9234, 0.7058, 0.9476, 0.6823, 0.9494, 0.6813, 0.9258, 0.705, 0.9258, 0.6605, 0.9494, 0.6438, 0.9475, 0.6431, 0.9308, 0.6596, 0.9276, 0.4707, 0.9625, 0.4726, 0.9541, 0.4741, 0.9625, 0.4709, 0.915, 0.4723, 0.9234, 0.469, 0.9234, 0.469, 0.9234, 0.4669, 0.9306, 0.4613, 0.9282, 0.4659, 0.9222, 0.705, 0.9258, 0.6813, 0.9258, 0.6823, 0.9039, 0.7058, 0.9055, 0.6596, 0.9276, 0.6431, 0.9308, 0.6438, 0.9153, 0.6605, 0.9074, 0.4741, 0.9625, 0.4726, 0.9541, 0.4772, 0.9612, 0.4709, 0.915, 0.469, 0.9234, 0.4659, 0.9222, 0.7269, 0.9274, 0.705, 0.9258, 0.7058, 0.9055, 0.7276, 0.912, 0.6813, 0.9258, 0.6596, 0.9276, 0.6605, 0.9074, 0.6823, 0.9039, 0.4749, 0.9697, 0.4741, 0.9625, 0.4772, 0.9612, 0.4805, 0.9673, 0.7058, 0.9055, 0.6823, 0.9039, 0.685, 0.8871, 0.7083, 0.89, 0.4469, 0.9008, 0.4546, 0.9049, 0.4537, 0.9093, 0.4457, 0.9066, 0.4772, 0.9612, 0.4726, 0.9541, 0.4795, 0.9589, 0.4709, 0.915, 0.4659, 0.9222, 0.4636, 0.9198, 0.7276, 0.912, 0.7058, 0.9055, 0.7083, 0.89, 0.7295, 0.9001, 0.4382, 0.8994, 0.4469, 0.9008, 0.4457, 0.9066, 0.437, 0.9056, 0.4805, 0.9673, 0.4772, 0.9612, 0.4795, 0.9589, 0.4849, 0.9629, 0.4659, 0.9222, 0.4613, 0.9282, 0.4569, 0.9238, 0.4636, 0.9198])
me_sphere.materials.append(mat_material_002)
me_sphere.use_remesh_fix_poles = True
me_sphere.use_remesh_preserve_attributes = False
me_sphere.update()
me_cylinder_002 = bpy.data.meshes.new('Cylinder.002')
me_cylinder_002.from_pydata([(-0.3696, 0.105, 7.004e-08), (-0.3696, -0.105, 6.482e-08), (-0.07001, -0.105, -0.2113), (0.07001, -0.105, -0.2113), (3.294e-09, -0.105, -0.2287), (-0.1294, -0.105, -0.1617), (-0.169, -0.105, -0.08752), (0.1294, -0.105, -0.1617), (-0.183, -0.105, 5.332e-08), (0.169, -0.105, -0.08752), (0.183, -0.105, 4.137e-08), (0.169, -0.105, 0.08752), (-0.169, -0.105, 0.08752), (0.1294, -0.105, 0.1617), (-0.1294, -0.105, 0.1617), (-0.07001, -0.105, 0.2113), (0.07001, -0.105, 0.2113), (1.929e-08, -0.105, 0.2287), (-0.07001, 0.105, -0.2113), (0.07001, 0.105, -0.2113), (3.294e-09, 0.105, -0.2287), (-0.169, 0.105, -0.08752), (0.1294, 0.105, -0.1617), (-0.1294, 0.105, -0.1617), (-0.183, 0.105, 5.397e-08), (0.169, 0.105, -0.08752), (0.183, 0.105, 4.268e-08), (0.169, 0.105, 0.08752), (-0.169, 0.105, 0.08752), (-0.1294, 0.105, 0.1617), (0.1294, 0.105, 0.1617), (-0.07001, 0.105, 0.2113), (0.07001, 0.105, 0.2113), (1.929e-08, 0.105, 0.2287), (-0.7572, 0.105, 1.402e-07), (-0.7572, -0.105, 1.35e-07), (-4.377e-08, 0.105, 0.441), (-4.292e-08, 0.08459, 0.462), (-4.284e-08, -0.105, 0.441), (-4.292e-08, -0.08459, 0.462), (0.1414, 0.08459, 0.4268), (0.132, 0.105, 0.4082), (0.132, -0.105, 0.4082), (0.1414, -0.08459, 0.4268), (0.2613, 0.08459, 0.3267), (0.2452, 0.105, 0.3136), (0.2452, -0.105, 0.3136), (0.2613, -0.08459, 0.3267), (0.3415, 0.08459, 0.1768), (0.3219, 0.105, 0.1702), (0.3219, -0.105, 0.1702), (0.3415, -0.08459, 0.1768), (0.3696, 0.08459, 4.816e-08), (0.3489, 0.105, 4.845e-08), (0.3489, -0.105, 3.903e-08), (0.3696, -0.08459, 3.976e-08), (0.3415, 0.08459, -0.1768), (0.3219, 0.105, -0.1702), (0.3219, -0.105, -0.1702), (0.3415, -0.08459, -0.1768), (0.2613, 0.08459, -0.3267), (0.2452, 0.105, -0.3136), (0.2452, -0.105, -0.3136), (0.2613, -0.08459, -0.3267), (0.1414, 0.08459, -0.4268), (0.132, 0.105, -0.4082), (0.132, -0.105, -0.4082), (0.1414, -0.08459, -0.4268), (-7.523e-08, 0.08459, -0.462), (-7.357e-08, 0.105, -0.441), (-7.218e-08, -0.105, -0.441), (-7.523e-08, -0.08459, -0.462), (-0.1414, 0.08459, -0.4268), (-0.132, 0.105, -0.4082), (-0.132, -0.105, -0.4082), (-0.1414, -0.08459, -0.4268), (-0.2613, 0.08459, -0.3267), (-0.2695, 0.105, -0.2933), (-0.2695, -0.105, -0.2933), (-0.2613, -0.08459, -0.3267), (-0.3415, 0.08459, -0.1768), (-0.3454, 0.105, -0.1523), (-0.3454, -0.105, -0.1523), (-0.3415, -0.08459, -0.1768), (-0.3454, 0.105, 0.1523), (-0.3415, 0.08459, 0.1768), (-0.3415, -0.08459, 0.1768), (-0.3454, -0.105, 0.1523), (-0.2613, 0.08459, 0.3267), (-0.2695, 0.105, 0.2933), (-0.2695, -0.105, 0.2933), (-0.2613, -0.08459, 0.3267), (-0.132, 0.105, 0.4082), (-0.1414, 0.08459, 0.4268), (-0.1414, -0.08459, 0.4268), (-0.132, -0.105, 0.4082), (-0.7329, 0.105, -0.1525), (-0.729, 0.08459, -0.1768), (-0.729, -0.08459, -0.1768), (-0.7329, -0.105, -0.1525), (-0.729, 0.08459, 0.1768), (-0.7329, 0.105, 0.1525), (-0.7329, -0.105, 0.1525), (-0.729, -0.08459, 0.1768)], [], [(0, 84, 89, 92, 36, 41, 45, 49, 53, 26, 27, 30, 32, 33, 31, 29, 28, 24), (44, 47, 51, 48), (48, 51, 55, 52), (53, 57, 61, 65, 69, 73, 77, 81, 0, 24, 21, 23, 18, 20, 19, 22, 25, 26), (8, 1, 82, 78, 74, 70, 66, 62, 58, 54, 10, 9, 7, 3, 4, 2, 5, 6), (60, 63, 67, 64), (64, 67, 71, 68), (68, 71, 75, 72), (72, 75, 79, 76), (76, 79, 83, 80), (0, 81, 96, 34), (84, 0, 34, 101), (88, 91, 94, 93), (86, 85, 100, 103), (56, 59, 63, 60), (40, 43, 47, 44), (96, 97, 98, 99, 35, 34), (37, 39, 43, 40), (10, 54, 50, 46, 42, 38, 95, 90, 87, 1, 8, 12, 14, 15, 17, 16, 13, 11), (52, 55, 59, 56), (16, 17, 33, 32), (13, 16, 32, 30), (11, 13, 30, 27), (26, 10, 11, 27), (10, 26, 25, 9), (9, 25, 22, 7), (19, 3, 7, 22), (20, 4, 3, 19), (18, 2, 4, 20), (23, 5, 2, 18), (6, 5, 23, 21), (24, 8, 6, 21), (12, 8, 24, 28), (14, 12, 28, 29), (15, 14, 29, 31), (17, 15, 31, 33), (34, 35, 102, 103, 100, 101), (1, 87, 102, 35), (85, 86, 91, 88), (82, 1, 35, 99), (80, 83, 98, 97), (37, 40, 41, 36), (38, 42, 43, 39), (40, 44, 45, 41), (42, 46, 47, 43), (44, 48, 49, 45), (46, 50, 51, 47), (48, 52, 53, 49), (50, 54, 55, 51), (52, 56, 57, 53), (54, 58, 59, 55), (56, 60, 61, 57), (58, 62, 63, 59), (60, 64, 65, 61), (62, 66, 67, 63), (64, 68, 69, 65), (66, 70, 71, 67), (68, 72, 73, 69), (70, 74, 75, 71), (72, 76, 77, 73), (74, 78, 79, 75), (76, 80, 81, 77), (78, 82, 83, 79), (85, 88, 89, 84), (87, 90, 91, 86), (88, 93, 92, 89), (39, 94, 95, 38), (86, 103, 102, 87), (90, 95, 94, 91), (36, 92, 93, 37), (98, 83, 82, 99), (84, 101, 100, 85), (96, 81, 80, 97), (93, 94, 39, 37)])
me_cylinder_002.polygons.foreach_set('use_smooth', [True] * 74)
_uv = me_cylinder_002.uv_layers.new(name='UVMap')
_uv.uv.foreach_set('vector', [0.3152, 0.9119, 0.3164, 0.9177, 0.32, 0.9232, 0.3266, 0.9276, 0.333, 0.9289, 0.3393, 0.9276, 0.3448, 0.924, 0.3485, 0.9184, 0.3498, 0.9119, 0.3418, 0.9119, 0.3411, 0.9152, 0.3392, 0.9181, 0.3364, 0.92, 0.333, 0.9207, 0.3296, 0.92, 0.3268, 0.9181, 0.3249, 0.9152, 0.3242, 0.9119, 0.3423, 0.934, 0.3423, 0.9639, 0.3376, 0.9639, 0.3376, 0.934, 0.3376, 0.934, 0.3376, 0.9639, 0.333, 0.9639, 0.333, 0.934, 0.3498, 0.9119, 0.3485, 0.9053, 0.3448, 0.8998, 0.3393, 0.8961, 0.333, 0.8949, 0.3266, 0.8961, 0.32, 0.9006, 0.3164, 0.906, 0.3152, 0.9119, 0.3242, 0.9119, 0.3249, 0.9085, 0.3268, 0.9056, 0.3296, 0.9037, 0.333, 0.9031, 0.3364, 0.9037, 0.3392, 0.9056, 0.3411, 0.9085, 0.3418, 0.9119, 0.2871, 0.9119, 0.2781, 0.9119, 0.2793, 0.906, 0.2829, 0.9006, 0.2896, 0.8961, 0.2959, 0.8949, 0.3023, 0.8961, 0.3077, 0.8998, 0.3114, 0.9053, 0.3127, 0.9119, 0.3047, 0.9119, 0.3041, 0.9085, 0.3021, 0.9056, 0.2993, 0.9037, 0.2959, 0.9031, 0.2925, 0.9037, 0.2897, 0.9056, 0.2878, 0.9085, 0.3237, 0.934, 0.3237, 0.9639, 0.3191, 0.9639, 0.3191, 0.934, 0.3191, 0.934, 0.3191, 0.9639, 0.3145, 0.9639, 0.3145, 0.934, 0.3145, 0.934, 0.3145, 0.9639, 0.3098, 0.9639, 0.3098, 0.934, 0.3098, 0.934, 0.3098, 0.9639, 0.3052, 0.9639, 0.3052, 0.934, 0.3052, 0.934, 0.3052, 0.9639, 0.3005, 0.9639, 0.3005, 0.934, 0.3152, 0.9119, 0.3164, 0.906, 0.3164, 0.906, 0.3152, 0.9119, 0.3164, 0.9177, 0.3152, 0.9119, 0.3152, 0.9119, 0.3164, 0.9177, 0.2866, 0.934, 0.2866, 0.9639, 0.282, 0.9639, 0.282, 0.934, 0.2913, 0.9639, 0.2913, 0.934, 0.2913, 0.934, 0.2913, 0.9639, 0.3284, 0.934, 0.3284, 0.9639, 0.3237, 0.9639, 0.3237, 0.934, 0.3469, 0.934, 0.3469, 0.9639, 0.3423, 0.9639, 0.3423, 0.934, 0.2999, 0.9304, 0.3005, 0.934, 0.3005, 0.9639, 0.2999, 0.9675, 0.2959, 0.9675, 0.2959, 0.9304, 0.3515, 0.934, 0.3515, 0.9639, 0.3469, 0.9639, 0.3469, 0.934, 0.3047, 0.9119, 0.3127, 0.9119, 0.3114, 0.9184, 0.3077, 0.924, 0.3023, 0.9276, 0.2959, 0.9289, 0.2896, 0.9276, 0.2829, 0.9232, 0.2793, 0.9177, 0.2781, 0.9119, 0.2871, 0.9119, 0.2878, 0.9152, 0.2897, 0.9181, 0.2925, 0.92, 0.2959, 0.9207, 0.2993, 0.92, 0.3021, 0.9181, 0.3041, 0.9152, 0.333, 0.934, 0.333, 0.9639, 0.3284, 0.9639, 0.3284, 0.934, 0.3469, 0.9536, 0.3515, 0.9536, 0.3515, 0.9443, 0.3469, 0.9443, 0.3423, 0.9536, 0.3469, 0.9536, 0.3469, 0.9443, 0.3423, 0.9443, 0.3376, 0.9536, 0.3423, 0.9536, 0.3423, 0.9443, 0.3376, 0.9443, 0.333, 0.9443, 0.333, 0.9536, 0.3376, 0.9536, 0.3376, 0.9443, 0.333, 0.9536, 0.333, 0.9443, 0.3284, 0.9443, 0.3284, 0.9536, 0.3284, 0.9536, 0.3284, 0.9443, 0.3237, 0.9443, 0.3237, 0.9536, 0.3191, 0.9443, 0.3191, 0.9536, 0.3237, 0.9536, 0.3237, 0.9443, 0.3145, 0.9443, 0.3145, 0.9536, 0.3191, 0.9536, 0.3191, 0.9443, 0.3098, 0.9443, 0.3098, 0.9536, 0.3145, 0.9536, 0.3145, 0.9443, 0.3052, 0.9443, 0.3052, 0.9536, 0.3098, 0.9536, 0.3098, 0.9443, 0.3005, 0.9536, 0.3052, 0.9536, 0.3052, 0.9443, 0.3005, 0.9443, 0.2959, 0.9443, 0.2959, 0.9536, 0.3005, 0.9536, 0.3005, 0.9443, 0.2913, 0.9536, 0.2959, 0.9536, 0.2959, 0.9443, 0.2913, 0.9443, 0.2866, 0.9536, 0.2913, 0.9536, 0.2913, 0.9443, 0.2866, 0.9443, 0.282, 0.9536, 0.2866, 0.9536, 0.2866, 0.9443, 0.282, 0.9443, 0.2774, 0.9536, 0.282, 0.9536, 0.282, 0.9443, 0.2774, 0.9443, 0.2959, 0.9304, 0.2959, 0.9675, 0.2919, 0.9675, 0.2913, 0.9639, 0.2913, 0.934, 0.2919, 0.9304, 0.2781, 0.9119, 0.2793, 0.9177, 0.2793, 0.9177, 0.2781, 0.9119, 0.2913, 0.934, 0.2913, 0.9639, 0.2866, 0.9639, 0.2866, 0.934, 0.2793, 0.906, 0.2781, 0.9119, 0.2781, 0.9119, 0.2793, 0.906, 0.3005, 0.934, 0.3005, 0.9639, 0.3005, 0.9639, 0.3005, 0.934, 0.3515, 0.934, 0.3469, 0.934, 0.347, 0.9304, 0.3514, 0.9304, 0.3514, 0.9675, 0.347, 0.9675, 0.3469, 0.9639, 0.3515, 0.9639, 0.3469, 0.934, 0.3423, 0.934, 0.3424, 0.9304, 0.3468, 0.9304, 0.3468, 0.9675, 0.3424, 0.9675, 0.3423, 0.9639, 0.3469, 0.9639, 0.3423, 0.934, 0.3376, 0.934, 0.3377, 0.9304, 0.3422, 0.9304, 0.3422, 0.9675, 0.3377, 0.9675, 0.3376, 0.9639, 0.3423, 0.9639, 0.3376, 0.934, 0.333, 0.934, 0.3331, 0.9304, 0.3375, 0.9304, 0.3375, 0.9675, 0.3331, 0.9675, 0.333, 0.9639, 0.3376, 0.9639, 0.333, 0.934, 0.3284, 0.934, 0.3284, 0.9304, 0.3329, 0.9304, 0.3329, 0.9675, 0.3284, 0.9675, 0.3284, 0.9639, 0.333, 0.9639, 0.3284, 0.934, 0.3237, 0.934, 0.3238, 0.9304, 0.3283, 0.9304, 0.3283, 0.9675, 0.3238, 0.9675, 0.3237, 0.9639, 0.3284, 0.9639, 0.3237, 0.934, 0.3191, 0.934, 0.3192, 0.9304, 0.3236, 0.9304, 0.3236, 0.9675, 0.3192, 0.9675, 0.3191, 0.9639, 0.3237, 0.9639, 0.3191, 0.934, 0.3145, 0.934, 0.3146, 0.9304, 0.3189, 0.9304, 0.3189, 0.9675, 0.3146, 0.9675, 0.3145, 0.9639, 0.3191, 0.9639, 0.3145, 0.934, 0.3098, 0.934, 0.31, 0.9304, 0.3143, 0.9304, 0.3143, 0.9675, 0.31, 0.9675, 0.3098, 0.9639, 0.3145, 0.9639, 0.3098, 0.934, 0.3052, 0.934, 0.3052, 0.9304, 0.3097, 0.9304, 0.3097, 0.9675, 0.3052, 0.9675, 0.3052, 0.9639, 0.3098, 0.9639, 0.3052, 0.934, 0.3005, 0.934, 0.3005, 0.9304, 0.3043, 0.9304, 0.3043, 0.9675, 0.3005, 0.9675, 0.3005, 0.9639, 0.3052, 0.9639, 0.2913, 0.934, 0.2866, 0.934, 0.2875, 0.9304, 0.2913, 0.9304, 0.2913, 0.9675, 0.2875, 0.9675, 0.2866, 0.9639, 0.2913, 0.9639, 0.2866, 0.934, 0.282, 0.934, 0.2821, 0.9304, 0.2866, 0.9304, 0.2774, 0.9639, 0.282, 0.9639, 0.2819, 0.9675, 0.2775, 0.9675, 0.2913, 0.9639, 0.2913, 0.9639, 0.2913, 0.9675, 0.2913, 0.9675, 0.2866, 0.9675, 0.2821, 0.9675, 0.282, 0.9639, 0.2866, 0.9639, 0.2775, 0.9304, 0.2819, 0.9304, 0.282, 0.934, 0.2774, 0.934, 0.3005, 0.9639, 0.3005, 0.9639, 0.3005, 0.9675, 0.3005, 0.9675, 0.2913, 0.9304, 0.2913, 0.9304, 0.2913, 0.934, 0.2913, 0.934, 0.3005, 0.9304, 0.3005, 0.9304, 0.3005, 0.934, 0.3005, 0.934, 0.282, 0.934, 0.282, 0.9639, 0.2774, 0.9639, 0.2774, 0.934])
me_cylinder_002.materials.append(mat_material)
me_cylinder_002.use_remesh_fix_poles = True
me_cylinder_002.use_remesh_preserve_attributes = False
me_cylinder_002.update()

# ---- objects
ob_cylinder = bpy.data.objects.new('Cylinder', me_cylinder)
ob_sphere = bpy.data.objects.new('Sphere', me_sphere)
ob_cylinder_001 = bpy.data.objects.new('Cylinder.001', me_cylinder_002)

# ---- transforms, parenting, visibility, modifiers, constraints
ob_cylinder.location = (0.0, 0.0, 0.1)
ob_cylinder.scale = (1.0, 1.0, 0.495)
ob_sphere.location = (-0.6063, -0.25, 0.9461)
ob_sphere.rotation_euler = (0.0, -0.0, 0.601)
ob_cylinder_001.location = (1.167, 0.0, 0.6759)

# ---- collection membership
col_collection.objects.link(ob_cylinder)
col_collection.objects.link(ob_sphere)
col_collection.objects.link(ob_cylinder_001)

# ---- scene / render settings (as saved in the file)
scene.frame_start = 1; scene.frame_end = 250; scene.frame_set(1)
scene.render.engine = 'BLENDER_EEVEE_NEXT'
scene.cycles.use_denoising = False
scene.cycles.samples = 128
scene.cycles.sampling_pattern = 'TABULATED_SOBOL'
scene.cycles.use_adaptive_sampling = False
scene.cycles.use_light_tree = False
scene.view_settings.view_transform = 'Filmic'
bpy.context.view_layer.update()

# ---- added for rendering (the .blend has no active camera and no usable light): camera, sun
cam_auto = bpy.data.cameras.new('AutoCamera')
cam_auto.lens = 50.0
cam_auto.sensor_width = 36.0
cam_auto.clip_end = 1000.0
ob_auto_camera = bpy.data.objects.new('AutoCamera', cam_auto)
scene.collection.objects.link(ob_auto_camera)
ob_auto_camera.location = (3.53415, -3.91915, 3.30089)
ob_auto_camera.rotation_euler = (1.09748, -7.21219e-08, 0.694738)
scene.camera = ob_auto_camera
light_auto_sun = bpy.data.lights.new('AutoSun', 'SUN')
light_auto_sun.energy = 3.0
light_auto_sun.angle = 0.0523599
ob_auto_sun = bpy.data.objects.new('AutoSun', light_auto_sun)
scene.collection.objects.link(ob_auto_sun)
ob_auto_sun.rotation_euler = (0.872665, 0.174533, 0.523599)
bpy.context.view_layer.update()
